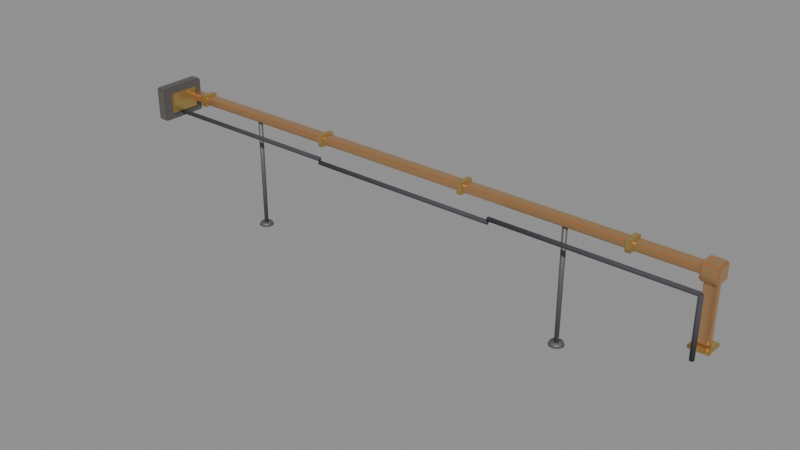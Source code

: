 # Source: magnetron_feed.blend  (saved by Blender 4.2.68; exported with 4.5.12 LTS)
import bpy
from mathutils import Matrix  # noqa: F401  (used for matrix-valued properties, if any)

bpy.ops.wm.read_factory_settings(use_empty=True)
scene = bpy.context.scene
scene.name = 'Scene'

# ---- materials (node trees are filled in below, after node groups)
mat_feeddark = bpy.data.materials.new('FeedDark')
mat_feedbrass = bpy.data.materials.new('FeedBrass')
mat_feedcopper = bpy.data.materials.new('FeedCopper')
mat_cabledark = bpy.data.materials.new('CableDark')

# ---- material node trees
mat_feeddark.use_nodes = True; mat_feeddark.node_tree.nodes.clear()
_N = mat_feeddark.node_tree.nodes; _L = mat_feeddark.node_tree.links
n0 = _N.new('ShaderNodeBsdfPrincipled'); n0.name = 'Principled BSDF'; n0.location = (10, 300)
n0.inputs[0].default_value = (0.16, 0.15, 0.14, 1.0)
n0.inputs[1].default_value = 0.5
n0.inputs[2].default_value = 0.55
n1 = _N.new('ShaderNodeOutputMaterial'); n1.name = 'Material Output'; n1.location = (300, 300)
_L.new(n0.outputs[0], n1.inputs[0])
n1.is_active_output = True
mat_feedbrass.use_nodes = True; mat_feedbrass.node_tree.nodes.clear()
_N = mat_feedbrass.node_tree.nodes; _L = mat_feedbrass.node_tree.links
n0 = _N.new('ShaderNodeBsdfPrincipled'); n0.name = 'Principled BSDF'; n0.location = (10, 300)
n0.inputs[0].default_value = (0.62, 0.44, 0.16, 1.0)
n0.inputs[1].default_value = 0.8
n0.inputs[2].default_value = 0.3
n1 = _N.new('ShaderNodeOutputMaterial'); n1.name = 'Material Output'; n1.location = (300, 300)
_L.new(n0.outputs[0], n1.inputs[0])
n1.is_active_output = True
mat_feedcopper.use_nodes = True; mat_feedcopper.node_tree.nodes.clear()
_N = mat_feedcopper.node_tree.nodes; _L = mat_feedcopper.node_tree.links
n0 = _N.new('ShaderNodeBsdfPrincipled'); n0.name = 'Principled BSDF'; n0.location = (10, 300)
n0.inputs[0].default_value = (0.72, 0.42, 0.2, 1.0)
n0.inputs[1].default_value = 0.85
n0.inputs[2].default_value = 0.35
n1 = _N.new('ShaderNodeOutputMaterial'); n1.name = 'Material Output'; n1.location = (300, 300)
_L.new(n0.outputs[0], n1.inputs[0])
n1.is_active_output = True
mat_cabledark.use_nodes = True; mat_cabledark.node_tree.nodes.clear()
_N = mat_cabledark.node_tree.nodes; _L = mat_cabledark.node_tree.links
n0 = _N.new('ShaderNodeBsdfPrincipled'); n0.name = 'Principled BSDF'; n0.location = (10, 300)
n0.inputs[0].default_value = (0.05, 0.05, 0.06, 1.0)
n0.inputs[2].default_value = 0.8
n1 = _N.new('ShaderNodeOutputMaterial'); n1.name = 'Material Output'; n1.location = (300, 300)
_L.new(n0.outputs[0], n1.inputs[0])
n1.is_active_output = True

# ---- meshes
me_junctionbox = bpy.data.meshes.new('JunctionBox')
me_junctionbox.from_pydata([(-3.75, 4.27, 2.8), (-3.75, 4.25, 2.82), (-3.77, 4.27, 2.82), (-3.75, 4.27, 2.82), (-3.75, 4.25, 3.28), (-3.75, 4.27, 3.3), (-3.77, 4.27, 3.28), (-3.75, 4.27, 3.28), (-3.75, 4.93, 2.8), (-3.77, 4.93, 2.82), (-3.75, 4.95, 2.82), (-3.75, 4.93, 2.82), (-3.75, 4.93, 3.3), (-3.75, 4.95, 3.28), (-3.77, 4.93, 3.28), (-3.75, 4.93, 3.28), (-3.61, 4.27, 2.8), (-3.59, 4.27, 2.82), (-3.61, 4.25, 2.82), (-3.61, 4.27, 2.82), (-3.61, 4.27, 3.3), (-3.61, 4.25, 3.28), (-3.59, 4.27, 3.28), (-3.61, 4.27, 3.28), (-3.61, 4.93, 2.8), (-3.61, 4.95, 2.82), (-3.59, 4.93, 2.82), (-3.61, 4.93, 2.82), (-3.61, 4.93, 3.3), (-3.59, 4.93, 3.28), (-3.61, 4.95, 3.28), (-3.61, 4.93, 3.28)], [], [(18, 21, 4, 1), (26, 29, 22, 17), (28, 12, 5, 20), (2, 6, 14, 9), (10, 13, 30, 25), (8, 0, 3, 11), (11, 3, 2, 9), (1, 4, 7, 3), (3, 7, 6, 2), (5, 12, 15, 7), (7, 15, 14, 6), (13, 10, 11, 15), (15, 11, 9, 14), (24, 8, 11, 27), (27, 11, 10, 25), (12, 28, 31, 15), (15, 31, 30, 13), (29, 26, 27, 31), (31, 27, 25, 30), (16, 24, 27, 19), (19, 27, 26, 17), (28, 20, 23, 31), (31, 23, 22, 29), (21, 18, 19, 23), (23, 19, 17, 22), (0, 16, 19, 3), (3, 19, 18, 1), (20, 5, 7, 23), (23, 7, 4, 21), (8, 24, 16, 0)])
me_junctionbox.materials.append(mat_feeddark)
me_junctionbox.update()
me_junctionplate = bpy.data.meshes.new('JunctionPlate')
me_junctionplate.from_pydata([(-3.59, 4.39, 2.9), (-3.59, 4.38, 2.91), (-3.6, 4.39, 2.91), (-3.59, 4.39, 2.91), (-3.59, 4.38, 3.19), (-3.59, 4.39, 3.2), (-3.6, 4.39, 3.19), (-3.59, 4.39, 3.19), (-3.59, 4.81, 2.9), (-3.6, 4.81, 2.91), (-3.59, 4.82, 2.91), (-3.59, 4.81, 2.91), (-3.59, 4.81, 3.2), (-3.59, 4.82, 3.19), (-3.6, 4.81, 3.19), (-3.59, 4.81, 3.19), (-3.57, 4.39, 2.9), (-3.56, 4.39, 2.91), (-3.57, 4.38, 2.91), (-3.57, 4.39, 2.91), (-3.57, 4.39, 3.2), (-3.57, 4.38, 3.19), (-3.56, 4.39, 3.19), (-3.57, 4.39, 3.19), (-3.57, 4.81, 2.9), (-3.57, 4.82, 2.91), (-3.56, 4.81, 2.91), (-3.57, 4.81, 2.91), (-3.57, 4.81, 3.2), (-3.56, 4.81, 3.19), (-3.57, 4.82, 3.19), (-3.57, 4.81, 3.19)], [], [(18, 21, 4, 1), (26, 29, 22, 17), (28, 12, 5, 20), (2, 6, 14, 9), (10, 13, 30, 25), (8, 0, 3, 11), (11, 3, 2, 9), (1, 4, 7, 3), (3, 7, 6, 2), (5, 12, 15, 7), (7, 15, 14, 6), (13, 10, 11, 15), (15, 11, 9, 14), (24, 8, 11, 27), (27, 11, 10, 25), (12, 28, 31, 15), (15, 31, 30, 13), (29, 26, 27, 31), (31, 27, 25, 30), (16, 24, 27, 19), (19, 27, 26, 17), (28, 20, 23, 31), (31, 23, 22, 29), (21, 18, 19, 23), (23, 19, 17, 22), (0, 16, 19, 3), (3, 19, 18, 1), (20, 5, 7, 23), (23, 7, 4, 21), (8, 24, 16, 0)])
me_junctionplate.materials.append(mat_feedbrass)
me_junctionplate.update()
me_waveguiderun = bpy.data.meshes.new('WaveguideRun')
me_waveguiderun.from_pydata([(-3.585, 4.78, 2.995), (-3.585, 4.765, 3.01), (-3.6, 4.78, 3.01), (-3.585, 4.78, 3.01), (-3.585, 4.765, 3.09), (-3.585, 4.78, 3.105), (-3.6, 4.78, 3.09), (-3.585, 4.78, 3.09), (-3.585, 4.92, 2.995), (-3.6, 4.92, 3.01), (-3.585, 4.935, 3.01), (-3.585, 4.92, 3.01), (-3.585, 4.92, 3.105), (-3.585, 4.935, 3.09), (-3.6, 4.92, 3.09), (-3.585, 4.92, 3.09), (4.785, 4.78, 2.995), (4.8, 4.78, 3.01), (4.785, 4.765, 3.01), (4.785, 4.78, 3.01), (4.785, 4.78, 3.105), (4.785, 4.765, 3.09), (4.8, 4.78, 3.09), (4.785, 4.78, 3.09), (4.785, 4.92, 2.995), (4.785, 4.935, 3.01), (4.8, 4.92, 3.01), (4.785, 4.92, 3.01), (4.785, 4.92, 3.105), (4.8, 4.92, 3.09), (4.785, 4.935, 3.09), (4.785, 4.92, 3.09)], [], [(18, 21, 4, 1), (26, 29, 22, 17), (28, 12, 5, 20), (2, 6, 14, 9), (10, 13, 30, 25), (8, 0, 3, 11), (11, 3, 2, 9), (1, 4, 7, 3), (3, 7, 6, 2), (5, 12, 15, 7), (7, 15, 14, 6), (13, 10, 11, 15), (15, 11, 9, 14), (24, 8, 11, 27), (27, 11, 10, 25), (12, 28, 31, 15), (15, 31, 30, 13), (29, 26, 27, 31), (31, 27, 25, 30), (16, 24, 27, 19), (19, 27, 26, 17), (28, 20, 23, 31), (31, 23, 22, 29), (21, 18, 19, 23), (23, 19, 17, 22), (0, 16, 19, 3), (3, 19, 18, 1), (20, 5, 7, 23), (23, 7, 4, 21), (8, 24, 16, 0)])
me_waveguiderun.materials.append(mat_feedcopper)
me_waveguiderun.update()
me_collar0 = bpy.data.meshes.new('Collar0')
me_collar0.from_pydata([(-3.335, 4.745, 2.965), (-3.335, 4.735, 2.975), (-3.345, 4.745, 2.975), (-3.335, 4.745, 2.975), (-3.335, 4.735, 3.125), (-3.335, 4.745, 3.135), (-3.345, 4.745, 3.125), (-3.335, 4.745, 3.125), (-3.335, 4.955, 2.965), (-3.345, 4.955, 2.975), (-3.335, 4.965, 2.975), (-3.335, 4.955, 2.975), (-3.335, 4.955, 3.135), (-3.335, 4.965, 3.125), (-3.345, 4.955, 3.125), (-3.335, 4.955, 3.125), (-3.265, 4.745, 2.965), (-3.255, 4.745, 2.975), (-3.265, 4.735, 2.975), (-3.265, 4.745, 2.975), (-3.265, 4.745, 3.135), (-3.265, 4.735, 3.125), (-3.255, 4.745, 3.125), (-3.265, 4.745, 3.125), (-3.265, 4.955, 2.965), (-3.265, 4.965, 2.975), (-3.255, 4.955, 2.975), (-3.265, 4.955, 2.975), (-3.265, 4.955, 3.135), (-3.255, 4.955, 3.125), (-3.265, 4.965, 3.125), (-3.265, 4.955, 3.125)], [], [(18, 21, 4, 1), (26, 29, 22, 17), (28, 12, 5, 20), (2, 6, 14, 9), (10, 13, 30, 25), (8, 0, 3, 11), (11, 3, 2, 9), (1, 4, 7, 3), (3, 7, 6, 2), (5, 12, 15, 7), (7, 15, 14, 6), (13, 10, 11, 15), (15, 11, 9, 14), (24, 8, 11, 27), (27, 11, 10, 25), (12, 28, 31, 15), (15, 31, 30, 13), (29, 26, 27, 31), (31, 27, 25, 30), (16, 24, 27, 19), (19, 27, 26, 17), (28, 20, 23, 31), (31, 23, 22, 29), (21, 18, 19, 23), (23, 19, 17, 22), (0, 16, 19, 3), (3, 19, 18, 1), (20, 5, 7, 23), (23, 7, 4, 21), (8, 24, 16, 0)])
me_collar0.materials.append(mat_feedbrass)
me_collar0.update()
me_collar1 = bpy.data.meshes.new('Collar1')
me_collar1.from_pydata([(-0.935, 4.745, 2.965), (-0.935, 4.735, 2.975), (-0.945, 4.745, 2.975), (-0.935, 4.745, 2.975), (-0.935, 4.735, 3.125), (-0.935, 4.745, 3.135), (-0.945, 4.745, 3.125), (-0.935, 4.745, 3.125), (-0.935, 4.955, 2.965), (-0.945, 4.955, 2.975), (-0.935, 4.965, 2.975), (-0.935, 4.955, 2.975), (-0.935, 4.955, 3.135), (-0.935, 4.965, 3.125), (-0.945, 4.955, 3.125), (-0.935, 4.955, 3.125), (-0.865, 4.745, 2.965), (-0.855, 4.745, 2.975), (-0.865, 4.735, 2.975), (-0.865, 4.745, 2.975), (-0.865, 4.745, 3.135), (-0.865, 4.735, 3.125), (-0.855, 4.745, 3.125), (-0.865, 4.745, 3.125), (-0.865, 4.955, 2.965), (-0.865, 4.965, 2.975), (-0.855, 4.955, 2.975), (-0.865, 4.955, 2.975), (-0.865, 4.955, 3.135), (-0.855, 4.955, 3.125), (-0.865, 4.965, 3.125), (-0.865, 4.955, 3.125)], [], [(18, 21, 4, 1), (26, 29, 22, 17), (28, 12, 5, 20), (2, 6, 14, 9), (10, 13, 30, 25), (8, 0, 3, 11), (11, 3, 2, 9), (1, 4, 7, 3), (3, 7, 6, 2), (5, 12, 15, 7), (7, 15, 14, 6), (13, 10, 11, 15), (15, 11, 9, 14), (24, 8, 11, 27), (27, 11, 10, 25), (12, 28, 31, 15), (15, 31, 30, 13), (29, 26, 27, 31), (31, 27, 25, 30), (16, 24, 27, 19), (19, 27, 26, 17), (28, 20, 23, 31), (31, 23, 22, 29), (21, 18, 19, 23), (23, 19, 17, 22), (0, 16, 19, 3), (3, 19, 18, 1), (20, 5, 7, 23), (23, 7, 4, 21), (8, 24, 16, 0)])
me_collar1.materials.append(mat_feedbrass)
me_collar1.update()
me_collar2 = bpy.data.meshes.new('Collar2')
me_collar2.from_pydata([(1.465, 4.745, 2.965), (1.465, 4.735, 2.975), (1.455, 4.745, 2.975), (1.465, 4.745, 2.975), (1.465, 4.735, 3.125), (1.465, 4.745, 3.135), (1.455, 4.745, 3.125), (1.465, 4.745, 3.125), (1.465, 4.955, 2.965), (1.455, 4.955, 2.975), (1.465, 4.965, 2.975), (1.465, 4.955, 2.975), (1.465, 4.955, 3.135), (1.465, 4.965, 3.125), (1.455, 4.955, 3.125), (1.465, 4.955, 3.125), (1.535, 4.745, 2.965), (1.545, 4.745, 2.975), (1.535, 4.735, 2.975), (1.535, 4.745, 2.975), (1.535, 4.745, 3.135), (1.535, 4.735, 3.125), (1.545, 4.745, 3.125), (1.535, 4.745, 3.125), (1.535, 4.955, 2.965), (1.535, 4.965, 2.975), (1.545, 4.955, 2.975), (1.535, 4.955, 2.975), (1.535, 4.955, 3.135), (1.545, 4.955, 3.125), (1.535, 4.965, 3.125), (1.535, 4.955, 3.125)], [], [(18, 21, 4, 1), (26, 29, 22, 17), (28, 12, 5, 20), (2, 6, 14, 9), (10, 13, 30, 25), (8, 0, 3, 11), (11, 3, 2, 9), (1, 4, 7, 3), (3, 7, 6, 2), (5, 12, 15, 7), (7, 15, 14, 6), (13, 10, 11, 15), (15, 11, 9, 14), (24, 8, 11, 27), (27, 11, 10, 25), (12, 28, 31, 15), (15, 31, 30, 13), (29, 26, 27, 31), (31, 27, 25, 30), (16, 24, 27, 19), (19, 27, 26, 17), (28, 20, 23, 31), (31, 23, 22, 29), (21, 18, 19, 23), (23, 19, 17, 22), (0, 16, 19, 3), (3, 19, 18, 1), (20, 5, 7, 23), (23, 7, 4, 21), (8, 24, 16, 0)])
me_collar2.materials.append(mat_feedbrass)
me_collar2.update()
me_collar3 = bpy.data.meshes.new('Collar3')
me_collar3.from_pydata([(3.865, 4.745, 2.965), (3.865, 4.735, 2.975), (3.855, 4.745, 2.975), (3.865, 4.745, 2.975), (3.865, 4.735, 3.125), (3.865, 4.745, 3.135), (3.855, 4.745, 3.125), (3.865, 4.745, 3.125), (3.865, 4.955, 2.965), (3.855, 4.955, 2.975), (3.865, 4.965, 2.975), (3.865, 4.955, 2.975), (3.865, 4.955, 3.135), (3.865, 4.965, 3.125), (3.855, 4.955, 3.125), (3.865, 4.955, 3.125), (3.935, 4.745, 2.965), (3.945, 4.745, 2.975), (3.935, 4.735, 2.975), (3.935, 4.745, 2.975), (3.935, 4.745, 3.135), (3.935, 4.735, 3.125), (3.945, 4.745, 3.125), (3.935, 4.745, 3.125), (3.935, 4.955, 2.965), (3.935, 4.965, 2.975), (3.945, 4.955, 2.975), (3.935, 4.955, 2.975), (3.935, 4.955, 3.135), (3.945, 4.955, 3.125), (3.935, 4.965, 3.125), (3.935, 4.955, 3.125)], [], [(18, 21, 4, 1), (26, 29, 22, 17), (28, 12, 5, 20), (2, 6, 14, 9), (10, 13, 30, 25), (8, 0, 3, 11), (11, 3, 2, 9), (1, 4, 7, 3), (3, 7, 6, 2), (5, 12, 15, 7), (7, 15, 14, 6), (13, 10, 11, 15), (15, 11, 9, 14), (24, 8, 11, 27), (27, 11, 10, 25), (12, 28, 31, 15), (15, 31, 30, 13), (29, 26, 27, 31), (31, 27, 25, 30), (16, 24, 27, 19), (19, 27, 26, 17), (28, 20, 23, 31), (31, 23, 22, 29), (21, 18, 19, 23), (23, 19, 17, 22), (0, 16, 19, 3), (3, 19, 18, 1), (20, 5, 7, 23), (23, 7, 4, 21), (8, 24, 16, 0)])
me_collar3.materials.append(mat_feedbrass)
me_collar3.update()
me_strutwest = bpy.data.meshes.new('StrutWest')
me_strutwest.from_pydata([(-2.2, 4.88, 1.3), (-2.2, 4.885, 3.05), (-2.185, 4.876, 1.3), (-2.183, 4.88, 3.05), (-2.174, 4.865, 1.3), (-2.17, 4.867, 3.05), (-2.17, 4.85, 1.3), (-2.165, 4.85, 3.05), (-2.174, 4.835, 1.3), (-2.17, 4.832, 3.05), (-2.185, 4.824, 1.3), (-2.183, 4.82, 3.05), (-2.2, 4.82, 1.3), (-2.2, 4.815, 3.05), (-2.215, 4.824, 1.3), (-2.217, 4.82, 3.05), (-2.226, 4.835, 1.3), (-2.23, 4.832, 3.05), (-2.23, 4.85, 1.3), (-2.235, 4.85, 3.05), (-2.226, 4.865, 1.3), (-2.23, 4.867, 3.05), (-2.215, 4.876, 1.3), (-2.217, 4.88, 3.05)], [], [(0, 1, 3, 2), (2, 3, 5, 4), (4, 5, 7, 6), (6, 7, 9, 8), (8, 9, 11, 10), (10, 11, 13, 12), (12, 13, 15, 14), (14, 15, 17, 16), (16, 17, 19, 18), (18, 19, 21, 20), (3, 1, 23, 21, 19, 17, 15, 13, 11, 9, 7, 5), (20, 21, 23, 22), (22, 23, 1, 0), (0, 2, 4, 6, 8, 10, 12, 14, 16, 18, 20, 22)])
me_strutwest.polygons.foreach_set('use_smooth', [True] * 14)
me_strutwest.materials.append(mat_feeddark)
me_strutwest.update()
me_struteast = bpy.data.meshes.new('StrutEast')
me_struteast.from_pydata([(3.0, 4.88, 1.3), (3.0, 4.885, 3.05), (3.015, 4.876, 1.3), (3.017, 4.88, 3.05), (3.026, 4.865, 1.3), (3.03, 4.867, 3.05), (3.03, 4.85, 1.3), (3.035, 4.85, 3.05), (3.026, 4.835, 1.3), (3.03, 4.832, 3.05), (3.015, 4.824, 1.3), (3.017, 4.82, 3.05), (3.0, 4.82, 1.3), (3.0, 4.815, 3.05), (2.985, 4.824, 1.3), (2.983, 4.82, 3.05), (2.974, 4.835, 1.3), (2.97, 4.832, 3.05), (2.97, 4.85, 1.3), (2.965, 4.85, 3.05), (2.974, 4.865, 1.3), (2.97, 4.867, 3.05), (2.985, 4.876, 1.3), (2.983, 4.88, 3.05)], [], [(0, 1, 3, 2), (2, 3, 5, 4), (4, 5, 7, 6), (6, 7, 9, 8), (8, 9, 11, 10), (10, 11, 13, 12), (12, 13, 15, 14), (14, 15, 17, 16), (16, 17, 19, 18), (18, 19, 21, 20), (3, 1, 23, 21, 19, 17, 15, 13, 11, 9, 7, 5), (20, 21, 23, 22), (22, 23, 1, 0), (0, 2, 4, 6, 8, 10, 12, 14, 16, 18, 20, 22)])
me_struteast.polygons.foreach_set('use_smooth', [True] * 14)
me_struteast.materials.append(mat_feeddark)
me_struteast.update()
me_strutfootw = bpy.data.meshes.new('StrutFootW')
me_strutfootw.from_pydata([(-2.2, 4.96, 1.3), (-2.2, 4.94, 1.34), (-2.145, 4.945, 1.3), (-2.155, 4.928, 1.34), (-2.105, 4.905, 1.3), (-2.122, 4.895, 1.34), (-2.09, 4.85, 1.3), (-2.11, 4.85, 1.34), (-2.105, 4.795, 1.3), (-2.122, 4.805, 1.34), (-2.145, 4.755, 1.3), (-2.155, 4.772, 1.34), (-2.2, 4.74, 1.3), (-2.2, 4.76, 1.34), (-2.255, 4.755, 1.3), (-2.245, 4.772, 1.34), (-2.295, 4.795, 1.3), (-2.278, 4.805, 1.34), (-2.31, 4.85, 1.3), (-2.29, 4.85, 1.34), (-2.295, 4.905, 1.3), (-2.278, 4.895, 1.34), (-2.255, 4.945, 1.3), (-2.245, 4.928, 1.34)], [], [(0, 1, 3, 2), (2, 3, 5, 4), (4, 5, 7, 6), (6, 7, 9, 8), (8, 9, 11, 10), (10, 11, 13, 12), (12, 13, 15, 14), (14, 15, 17, 16), (16, 17, 19, 18), (18, 19, 21, 20), (3, 1, 23, 21, 19, 17, 15, 13, 11, 9, 7, 5), (20, 21, 23, 22), (22, 23, 1, 0), (0, 2, 4, 6, 8, 10, 12, 14, 16, 18, 20, 22)])
me_strutfootw.polygons.foreach_set('use_smooth', [True] * 14)
me_strutfootw.materials.append(mat_feeddark)
me_strutfootw.update()
me_strutfoote = bpy.data.meshes.new('StrutFootE')
me_strutfoote.from_pydata([(3.0, 4.96, 1.3), (3.0, 4.94, 1.34), (3.055, 4.945, 1.3), (3.045, 4.928, 1.34), (3.095, 4.905, 1.3), (3.078, 4.895, 1.34), (3.11, 4.85, 1.3), (3.09, 4.85, 1.34), (3.095, 4.795, 1.3), (3.078, 4.805, 1.34), (3.055, 4.755, 1.3), (3.045, 4.772, 1.34), (3.0, 4.74, 1.3), (3.0, 4.76, 1.34), (2.945, 4.755, 1.3), (2.955, 4.772, 1.34), (2.905, 4.795, 1.3), (2.922, 4.805, 1.34), (2.89, 4.85, 1.3), (2.91, 4.85, 1.34), (2.905, 4.905, 1.3), (2.922, 4.895, 1.34), (2.945, 4.945, 1.3), (2.955, 4.928, 1.34)], [], [(0, 1, 3, 2), (2, 3, 5, 4), (4, 5, 7, 6), (6, 7, 9, 8), (8, 9, 11, 10), (10, 11, 13, 12), (12, 13, 15, 14), (14, 15, 17, 16), (16, 17, 19, 18), (18, 19, 21, 20), (3, 1, 23, 21, 19, 17, 15, 13, 11, 9, 7, 5), (20, 21, 23, 22), (22, 23, 1, 0), (0, 2, 4, 6, 8, 10, 12, 14, 16, 18, 20, 22)])
me_strutfoote.polygons.foreach_set('use_smooth', [True] * 14)
me_strutfoote.materials.append(mat_feeddark)
me_strutfoote.update()
me_elbow = bpy.data.meshes.new('Elbow')
me_elbow.from_pydata([(4.8, 4.75, 2.93), (4.8, 4.73, 2.95), (4.78, 4.75, 2.95), (4.8, 4.75, 2.95), (4.8, 4.73, 3.15), (4.8, 4.75, 3.17), (4.78, 4.75, 3.15), (4.8, 4.75, 3.15), (4.8, 4.95, 2.93), (4.78, 4.95, 2.95), (4.8, 4.97, 2.95), (4.8, 4.95, 2.95), (4.8, 4.95, 3.17), (4.8, 4.97, 3.15), (4.78, 4.95, 3.15), (4.8, 4.95, 3.15), (5.0, 4.75, 2.93), (5.02, 4.75, 2.95), (5.0, 4.73, 2.95), (5.0, 4.75, 2.95), (5.0, 4.75, 3.17), (5.0, 4.73, 3.15), (5.02, 4.75, 3.15), (5.0, 4.75, 3.15), (5.0, 4.95, 2.93), (5.0, 4.97, 2.95), (5.02, 4.95, 2.95), (5.0, 4.95, 2.95), (5.0, 4.95, 3.17), (5.02, 4.95, 3.15), (5.0, 4.97, 3.15), (5.0, 4.95, 3.15)], [], [(18, 21, 4, 1), (26, 29, 22, 17), (28, 12, 5, 20), (2, 6, 14, 9), (10, 13, 30, 25), (8, 0, 3, 11), (11, 3, 2, 9), (1, 4, 7, 3), (3, 7, 6, 2), (5, 12, 15, 7), (7, 15, 14, 6), (13, 10, 11, 15), (15, 11, 9, 14), (24, 8, 11, 27), (27, 11, 10, 25), (12, 28, 31, 15), (15, 31, 30, 13), (29, 26, 27, 31), (31, 27, 25, 30), (16, 24, 27, 19), (19, 27, 26, 17), (28, 20, 23, 31), (31, 23, 22, 29), (21, 18, 19, 23), (23, 19, 17, 22), (0, 16, 19, 3), (3, 19, 18, 1), (20, 5, 7, 23), (23, 7, 4, 21), (8, 24, 16, 0)])
me_elbow.materials.append(mat_feedcopper)
me_elbow.update()
me_droppipe = bpy.data.meshes.new('DropPipe')
me_droppipe.from_pydata([(4.83, 4.81, 2.11), (4.83, 4.795, 2.125), (4.815, 4.81, 2.125), (4.83, 4.81, 2.125), (4.83, 4.795, 3.035), (4.83, 4.81, 3.05), (4.815, 4.81, 3.035), (4.83, 4.81, 3.035), (4.83, 4.89, 2.11), (4.815, 4.89, 2.125), (4.83, 4.905, 2.125), (4.83, 4.89, 2.125), (4.83, 4.89, 3.05), (4.83, 4.905, 3.035), (4.815, 4.89, 3.035), (4.83, 4.89, 3.035), (4.97, 4.81, 2.11), (4.985, 4.81, 2.125), (4.97, 4.795, 2.125), (4.97, 4.81, 2.125), (4.97, 4.81, 3.05), (4.97, 4.795, 3.035), (4.985, 4.81, 3.035), (4.97, 4.81, 3.035), (4.97, 4.89, 2.11), (4.97, 4.905, 2.125), (4.985, 4.89, 2.125), (4.97, 4.89, 2.125), (4.97, 4.89, 3.05), (4.985, 4.89, 3.035), (4.97, 4.905, 3.035), (4.97, 4.89, 3.035)], [], [(18, 21, 4, 1), (26, 29, 22, 17), (28, 12, 5, 20), (2, 6, 14, 9), (10, 13, 30, 25), (8, 0, 3, 11), (11, 3, 2, 9), (1, 4, 7, 3), (3, 7, 6, 2), (5, 12, 15, 7), (7, 15, 14, 6), (13, 10, 11, 15), (15, 11, 9, 14), (24, 8, 11, 27), (27, 11, 10, 25), (12, 28, 31, 15), (15, 31, 30, 13), (29, 26, 27, 31), (31, 27, 25, 30), (16, 24, 27, 19), (19, 27, 26, 17), (28, 20, 23, 31), (31, 23, 22, 29), (21, 18, 19, 23), (23, 19, 17, 22), (0, 16, 19, 3), (3, 19, 18, 1), (20, 5, 7, 23), (23, 7, 4, 21), (8, 24, 16, 0)])
me_droppipe.materials.append(mat_feedcopper)
me_droppipe.update()
me_endflange = bpy.data.meshes.new('EndFlange')
me_endflange.from_pydata([(4.77, 4.72, 2.055), (4.77, 4.71, 2.065), (4.76, 4.72, 2.065), (4.77, 4.72, 2.065), (4.77, 4.71, 2.095), (4.77, 4.72, 2.105), (4.76, 4.72, 2.095), (4.77, 4.72, 2.095), (4.77, 4.98, 2.055), (4.76, 4.98, 2.065), (4.77, 4.99, 2.065), (4.77, 4.98, 2.065), (4.77, 4.98, 2.105), (4.77, 4.99, 2.095), (4.76, 4.98, 2.095), (4.77, 4.98, 2.095), (5.03, 4.72, 2.055), (5.04, 4.72, 2.065), (5.03, 4.71, 2.065), (5.03, 4.72, 2.065), (5.03, 4.72, 2.105), (5.03, 4.71, 2.095), (5.04, 4.72, 2.095), (5.03, 4.72, 2.095), (5.03, 4.98, 2.055), (5.03, 4.99, 2.065), (5.04, 4.98, 2.065), (5.03, 4.98, 2.065), (5.03, 4.98, 2.105), (5.04, 4.98, 2.095), (5.03, 4.99, 2.095), (5.03, 4.98, 2.095)], [], [(18, 21, 4, 1), (26, 29, 22, 17), (28, 12, 5, 20), (2, 6, 14, 9), (10, 13, 30, 25), (8, 0, 3, 11), (11, 3, 2, 9), (1, 4, 7, 3), (3, 7, 6, 2), (5, 12, 15, 7), (7, 15, 14, 6), (13, 10, 11, 15), (15, 11, 9, 14), (24, 8, 11, 27), (27, 11, 10, 25), (12, 28, 31, 15), (15, 31, 30, 13), (29, 26, 27, 31), (31, 27, 25, 30), (16, 24, 27, 19), (19, 27, 26, 17), (28, 20, 23, 31), (31, 23, 22, 29), (21, 18, 19, 23), (23, 19, 17, 22), (0, 16, 19, 3), (3, 19, 18, 1), (20, 5, 7, 23), (23, 7, 4, 21), (8, 24, 16, 0)])
me_endflange.materials.append(mat_feedbrass)
me_endflange.update()
me_cablea = bpy.data.meshes.new('CableA')
me_cablea.from_pydata([(-3.595, 4.612, 2.87), (-0.765, 4.612, 2.87), (-3.595, 4.606, 2.851), (-0.765, 4.606, 2.851), (-3.595, 4.59, 2.84), (-0.765, 4.59, 2.84), (-3.595, 4.57, 2.84), (-0.765, 4.57, 2.84), (-3.595, 4.554, 2.851), (-0.765, 4.554, 2.851), (-3.595, 4.548, 2.87), (-0.765, 4.548, 2.87), (-3.595, 4.554, 2.889), (-0.765, 4.554, 2.889), (-3.595, 4.57, 2.9), (-0.765, 4.57, 2.9), (-3.595, 4.59, 2.9), (-0.765, 4.59, 2.9), (-3.595, 4.606, 2.889), (-0.765, 4.606, 2.889)], [], [(0, 1, 3, 2), (2, 3, 5, 4), (4, 5, 7, 6), (6, 7, 9, 8), (8, 9, 11, 10), (10, 11, 13, 12), (12, 13, 15, 14), (14, 15, 17, 16), (3, 1, 19, 17, 15, 13, 11, 9, 7, 5), (16, 17, 19, 18), (18, 19, 1, 0), (0, 2, 4, 6, 8, 10, 12, 14, 16, 18)])
me_cablea.polygons.foreach_set('use_smooth', [True] * 12)
me_cablea.materials.append(mat_cabledark)
me_cablea.update()
me_cableb = bpy.data.meshes.new('CableB')
me_cableb.from_pydata([(-0.765, 4.612, 2.82), (2.065, 4.612, 2.82), (-0.765, 4.606, 2.801), (2.065, 4.606, 2.801), (-0.765, 4.59, 2.79), (2.065, 4.59, 2.79), (-0.765, 4.57, 2.79), (2.065, 4.57, 2.79), (-0.765, 4.554, 2.801), (2.065, 4.554, 2.801), (-0.765, 4.548, 2.82), (2.065, 4.548, 2.82), (-0.765, 4.554, 2.839), (2.065, 4.554, 2.839), (-0.765, 4.57, 2.85), (2.065, 4.57, 2.85), (-0.765, 4.59, 2.85), (2.065, 4.59, 2.85), (-0.765, 4.606, 2.839), (2.065, 4.606, 2.839)], [], [(0, 1, 3, 2), (2, 3, 5, 4), (4, 5, 7, 6), (6, 7, 9, 8), (8, 9, 11, 10), (10, 11, 13, 12), (12, 13, 15, 14), (14, 15, 17, 16), (3, 1, 19, 17, 15, 13, 11, 9, 7, 5), (16, 17, 19, 18), (18, 19, 1, 0), (0, 2, 4, 6, 8, 10, 12, 14, 16, 18)])
me_cableb.polygons.foreach_set('use_smooth', [True] * 12)
me_cableb.materials.append(mat_cabledark)
me_cableb.update()
me_cablec = bpy.data.meshes.new('CableC')
me_cablec.from_pydata([(2.065, 4.612, 2.87), (4.895, 4.612, 2.87), (2.065, 4.606, 2.851), (4.895, 4.606, 2.851), (2.065, 4.59, 2.84), (4.895, 4.59, 2.84), (2.065, 4.57, 2.84), (4.895, 4.57, 2.84), (2.065, 4.554, 2.851), (4.895, 4.554, 2.851), (2.065, 4.548, 2.87), (4.895, 4.548, 2.87), (2.065, 4.554, 2.889), (4.895, 4.554, 2.889), (2.065, 4.57, 2.9), (4.895, 4.57, 2.9), (2.065, 4.59, 2.9), (4.895, 4.59, 2.9), (2.065, 4.606, 2.889), (4.895, 4.606, 2.889)], [], [(0, 1, 3, 2), (2, 3, 5, 4), (4, 5, 7, 6), (6, 7, 9, 8), (8, 9, 11, 10), (10, 11, 13, 12), (12, 13, 15, 14), (14, 15, 17, 16), (3, 1, 19, 17, 15, 13, 11, 9, 7, 5), (16, 17, 19, 18), (18, 19, 1, 0), (0, 2, 4, 6, 8, 10, 12, 14, 16, 18)])
me_cablec.polygons.foreach_set('use_smooth', [True] * 12)
me_cablec.materials.append(mat_cabledark)
me_cablec.update()
me_cabledrop = bpy.data.meshes.new('CableDrop')
me_cabledrop.from_pydata([(4.9, 4.612, 2.02), (4.9, 4.612, 2.87), (4.919, 4.606, 2.02), (4.919, 4.606, 2.87), (4.93, 4.59, 2.02), (4.93, 4.59, 2.87), (4.93, 4.57, 2.02), (4.93, 4.57, 2.87), (4.919, 4.554, 2.02), (4.919, 4.554, 2.87), (4.9, 4.548, 2.02), (4.9, 4.548, 2.87), (4.881, 4.554, 2.02), (4.881, 4.554, 2.87), (4.87, 4.57, 2.02), (4.87, 4.57, 2.87), (4.87, 4.59, 2.02), (4.87, 4.59, 2.87), (4.881, 4.606, 2.02), (4.881, 4.606, 2.87)], [], [(0, 1, 3, 2), (2, 3, 5, 4), (4, 5, 7, 6), (6, 7, 9, 8), (8, 9, 11, 10), (10, 11, 13, 12), (12, 13, 15, 14), (14, 15, 17, 16), (3, 1, 19, 17, 15, 13, 11, 9, 7, 5), (16, 17, 19, 18), (18, 19, 1, 0), (0, 2, 4, 6, 8, 10, 12, 14, 16, 18)])
me_cabledrop.polygons.foreach_set('use_smooth', [True] * 12)
me_cabledrop.materials.append(mat_cabledark)
me_cabledrop.update()

# ---- objects
ob_junctionbox = bpy.data.objects.new('JunctionBox', me_junctionbox)
ob_junctionplate = bpy.data.objects.new('JunctionPlate', me_junctionplate)
ob_waveguiderun = bpy.data.objects.new('WaveguideRun', me_waveguiderun)
ob_collar0 = bpy.data.objects.new('Collar0', me_collar0)
ob_collar1 = bpy.data.objects.new('Collar1', me_collar1)
ob_collar2 = bpy.data.objects.new('Collar2', me_collar2)
ob_collar3 = bpy.data.objects.new('Collar3', me_collar3)
ob_strutwest = bpy.data.objects.new('StrutWest', me_strutwest)
ob_struteast = bpy.data.objects.new('StrutEast', me_struteast)
ob_strutfootw = bpy.data.objects.new('StrutFootW', me_strutfootw)
ob_strutfoote = bpy.data.objects.new('StrutFootE', me_strutfoote)
ob_elbow = bpy.data.objects.new('Elbow', me_elbow)
ob_droppipe = bpy.data.objects.new('DropPipe', me_droppipe)
ob_endflange = bpy.data.objects.new('EndFlange', me_endflange)
ob_cablea = bpy.data.objects.new('CableA', me_cablea)
ob_cableb = bpy.data.objects.new('CableB', me_cableb)
ob_cablec = bpy.data.objects.new('CableC', me_cablec)
ob_cabledrop = bpy.data.objects.new('CableDrop', me_cabledrop)

# ---- transforms, parenting, visibility, modifiers, constraints
ob_junctionbox.location = (0.0, 0.0, 0.0)
ob_junctionplate.location = (0.0, 0.0, 0.0)
ob_waveguiderun.location = (0.0, 0.0, 0.0)
ob_collar0.location = (0.0, 0.0, 0.0)
ob_collar1.location = (0.0, 0.0, 0.0)
ob_collar2.location = (0.0, 0.0, 0.0)
ob_collar3.location = (0.0, 0.0, 0.0)
ob_strutwest.location = (0.0, 0.0, 0.0)
ob_struteast.location = (0.0, 0.0, 0.0)
ob_strutfootw.location = (0.0, 0.0, 0.0)
ob_strutfoote.location = (0.0, 0.0, 0.0)
ob_elbow.location = (0.0, 0.0, 0.0)
ob_droppipe.location = (0.0, 0.0, 0.0)
ob_endflange.location = (0.0, 0.0, 0.0)
ob_cablea.location = (0.0, 0.0, 0.0)
ob_cableb.location = (0.0, 0.0, 0.0)
ob_cablec.location = (0.0, 0.0, 0.0)
ob_cabledrop.location = (0.0, 0.0, 0.0)

# ---- collection membership
scene.collection.objects.link(ob_junctionbox)
scene.collection.objects.link(ob_junctionplate)
scene.collection.objects.link(ob_waveguiderun)
scene.collection.objects.link(ob_collar0)
scene.collection.objects.link(ob_collar1)
scene.collection.objects.link(ob_collar2)
scene.collection.objects.link(ob_collar3)
scene.collection.objects.link(ob_strutwest)
scene.collection.objects.link(ob_struteast)
scene.collection.objects.link(ob_strutfootw)
scene.collection.objects.link(ob_strutfoote)
scene.collection.objects.link(ob_elbow)
scene.collection.objects.link(ob_droppipe)
scene.collection.objects.link(ob_endflange)
scene.collection.objects.link(ob_cablea)
scene.collection.objects.link(ob_cableb)
scene.collection.objects.link(ob_cablec)
scene.collection.objects.link(ob_cabledrop)

# ---- scene / render settings (as saved in the file)
scene.frame_start = 1; scene.frame_end = 250; scene.frame_set(1)
scene.render.engine = 'BLENDER_EEVEE_NEXT'
bpy.context.view_layer.update()

# ---- added for rendering (the .blend has no active camera and no usable light): camera, sun + grey world if the file has none
cam_auto = bpy.data.cameras.new('AutoCamera')
cam_auto.lens = 50.0
cam_auto.sensor_width = 36.0
cam_auto.clip_end = 1000.0
ob_auto_camera = bpy.data.objects.new('AutoCamera', cam_auto)
scene.collection.objects.link(ob_auto_camera)
ob_auto_camera.location = (9.02162, -5.44395, 9.0093)
ob_auto_camera.rotation_euler = (1.09748, -7.21219e-08, 0.694738)
scene.camera = ob_auto_camera
light_auto_sun = bpy.data.lights.new('AutoSun', 'SUN')
light_auto_sun.energy = 3.0
light_auto_sun.angle = 0.0523599
ob_auto_sun = bpy.data.objects.new('AutoSun', light_auto_sun)
scene.collection.objects.link(ob_auto_sun)
ob_auto_sun.rotation_euler = (0.872665, 0.174533, 0.523599)
if scene.world is None:
    world_auto = bpy.data.worlds.new('AutoWorld')
    world_auto.color = (0.3, 0.3, 0.3)
    scene.world = world_auto
bpy.context.view_layer.update()
